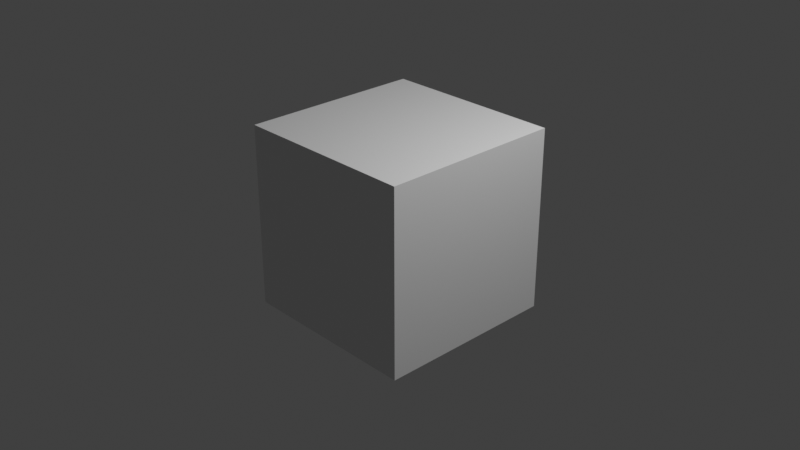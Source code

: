 # Source: Grarhics_video_1.blend  (saved by Blender 4.3.34; exported with 4.5.12 LTS)
import bpy
from mathutils import Matrix  # noqa: F401  (used for matrix-valued properties, if any)

bpy.ops.wm.read_factory_settings(use_empty=True)
scene = bpy.context.scene
scene.name = 'Scene'

# ---- collections
col_collection = bpy.data.collections.new('Collection'); scene.collection.children.link(col_collection)

# ---- materials (node trees are filled in below, after node groups)
mat_material = bpy.data.materials.new('Material')
mat_material.alpha_threshold = 0.0
mat_material.roughness = 0.5
mat_material.line_color = (0.0, 0.0, 0.0, 1.0)

# ---- material node trees
mat_material.use_nodes = True; mat_material.node_tree.nodes.clear()
_N = mat_material.node_tree.nodes; _L = mat_material.node_tree.links
n0 = _N.new('ShaderNodeOutputMaterial'); n0.name = 'Material Output'; n0.location = (300, 300)
n1 = _N.new('ShaderNodeBsdfPrincipled'); n1.name = 'Principled BSDF'; n1.location = (10, 300)
n1.inputs[3].default_value = 1.45
_L.new(n1.outputs[0], n0.inputs[0])
n0.is_active_output = True

# ---- world
world_world = bpy.data.worlds.new('World'); scene.world = world_world
world_world.use_nodes = True; world_world.node_tree.nodes.clear()
_N = world_world.node_tree.nodes; _L = world_world.node_tree.links
n0 = _N.new('ShaderNodeOutputWorld'); n0.name = 'World Output'; n0.location = (300, 300)
n1 = _N.new('ShaderNodeBackground'); n1.name = 'Background'; n1.location = (10, 300)
n1.inputs[0].default_value = (0.05088, 0.05088, 0.05088, 1.0)
_L.new(n1.outputs[0], n0.inputs[0])
n0.is_active_output = True
world_world.color = (0.05088, 0.05088, 0.05088)
world_world.sun_shadow_jitter_overblur = 0.0

# ---- cameras
cam_camera = bpy.data.cameras.new('Camera')
cam_camera.clip_end = 100.0
cam_camera.ortho_scale = 7.314

# ---- lights
light_light = bpy.data.lights.new('Light', 'POINT')
light_light.energy = 1000.0
light_light.shadow_soft_size = 0.1

# ---- meshes
me_cube = bpy.data.meshes.new('Cube')
me_cube.from_pydata([(1.0, 1.0, 1.0), (1.0, 1.0, -1.0), (1.0, -1.0, 1.0), (1.0, -1.0, -1.0), (-1.0, 1.0, 1.0), (-1.0, 1.0, -1.0), (-1.0, -1.0, 1.0), (-1.0, -1.0, -1.0)], [], [(0, 4, 6, 2), (3, 2, 6, 7), (7, 6, 4, 5), (5, 1, 3, 7), (1, 0, 2, 3), (5, 4, 0, 1)])
_uv = me_cube.uv_layers.new(name='UVMap')
_uv.uv.foreach_set('vector', [0.625, 0.5, 0.875, 0.5, 0.875, 0.75, 0.625, 0.75, 0.375, 0.75, 0.625, 0.75, 0.625, 1.0, 0.375, 1.0, 0.375, 0.0, 0.625, 0.0, 0.625, 0.25, 0.375, 0.25, 0.125, 0.5, 0.375, 0.5, 0.375, 0.75, 0.125, 0.75, 0.375, 0.5, 0.625, 0.5, 0.625, 0.75, 0.375, 0.75, 0.375, 0.25, 0.625, 0.25, 0.625, 0.5, 0.375, 0.5])
me_cube.materials.append(mat_material)
me_cube.use_mirror_vertex_groups = False
me_cube.update()

# ---- objects
ob_cube = bpy.data.objects.new('Cube', me_cube)
ob_light = bpy.data.objects.new('Light', light_light)
ob_camera = bpy.data.objects.new('Camera', cam_camera)

# ---- transforms, parenting, visibility, modifiers, constraints
ob_cube.location = (0.0, 0.0, 0.0)
ob_cube.lock_rotations_4d = False
ob_cube.empty_display_type = 'ARROWS'
ob_cube.lineart.crease_threshold = 0.0
ob_light.location = (4.076, 1.005, 5.904)
ob_light.rotation_euler = (0.6503, 0.05522, 1.866)
ob_light.lock_rotations_4d = False
ob_light.empty_display_type = 'ARROWS'
ob_light.color = (0.0, 0.0, 0.0, 0.0)
ob_light.lineart.crease_threshold = 0.0
ob_camera.location = (7.359, -6.926, 4.958)
ob_camera.rotation_euler = (1.109, 0.0, 0.8149)
ob_camera.lock_rotations_4d = False
ob_camera.empty_display_type = 'ARROWS'
ob_camera.color = (0.0, 0.0, 0.0, 0.0)
ob_camera.display_type = 'WIRE'
ob_camera.lineart.crease_threshold = 0.0

# ---- collection membership
col_collection.objects.link(ob_cube)
col_collection.objects.link(ob_light)
col_collection.objects.link(ob_camera)

# ---- scene / render settings (as saved in the file)
scene.camera = ob_camera
scene.frame_start = 1; scene.frame_end = 1064; scene.frame_set(860)
scene.render.engine = 'BLENDER_EEVEE_NEXT'
scene.render.image_settings.file_format = 'FFMPEG'
scene.render.image_settings.color_mode = 'RGB'
scene.view_settings.view_transform = 'Standard'
bpy.context.view_layer.update()
